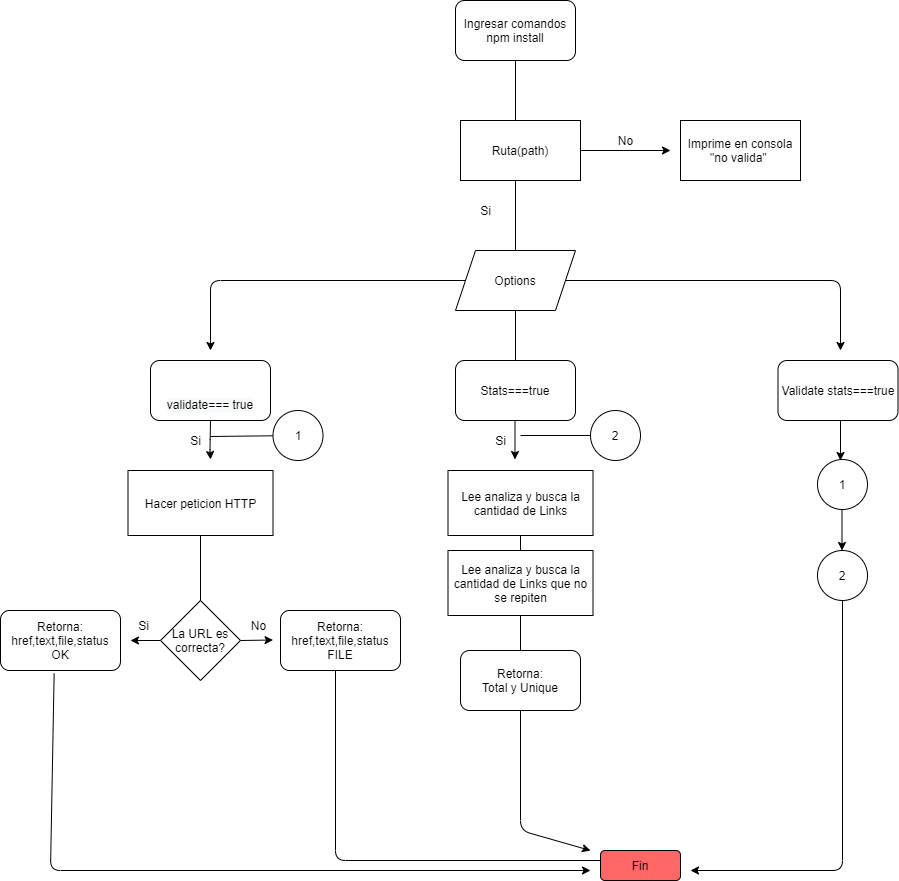

The diagram above was exported from draw.io. Its source (the exported page's mxGraphModel, read from the mxfile embedded in the PNG):
<mxGraphModel dx="1019" dy="555" grid="1" gridSize="10" guides="1" tooltips="1" connect="1" arrows="1" fold="1" page="1" pageScale="1" pageWidth="827" pageHeight="1169" math="0" shadow="0">
  <root>
    <mxCell id="w9JXckrtqbE4E-tarREd-0" />
    <mxCell id="w9JXckrtqbE4E-tarREd-1" parent="w9JXckrtqbE4E-tarREd-0" />
    <mxCell id="naiNCzpluYf9Fj695KWR-0" value="Options" style="shape=parallelogram;perimeter=parallelogramPerimeter;whiteSpace=wrap;html=1;fixedSize=1;" parent="w9JXckrtqbE4E-tarREd-1" vertex="1">
      <mxGeometry x="465" y="960" width="120" height="60" as="geometry" />
    </mxCell>
    <mxCell id="naiNCzpluYf9Fj695KWR-1" value="" style="endArrow=none;html=1;entryX=0.5;entryY=1;entryDx=0;entryDy=0;exitX=0.5;exitY=0;exitDx=0;exitDy=0;" parent="w9JXckrtqbE4E-tarREd-1" source="6twYx7dRpkEJlG8LXebh-1" target="naiNCzpluYf9Fj695KWR-0" edge="1">
      <mxGeometry width="50" height="50" relative="1" as="geometry">
        <mxPoint x="525" y="1060" as="sourcePoint" />
        <mxPoint x="410" y="1200" as="targetPoint" />
        <Array as="points" />
      </mxGeometry>
    </mxCell>
    <mxCell id="naiNCzpluYf9Fj695KWR-2" value="" style="endArrow=classic;html=1;exitX=1;exitY=0.5;exitDx=0;exitDy=0;" parent="w9JXckrtqbE4E-tarREd-1" source="wljM60fgg5n7Y63uac2F-2" edge="1">
      <mxGeometry width="50" height="50" relative="1" as="geometry">
        <mxPoint x="570" y="1030" as="sourcePoint" />
        <mxPoint x="680" y="860" as="targetPoint" />
      </mxGeometry>
    </mxCell>
    <mxCell id="naiNCzpluYf9Fj695KWR-4" value="No" style="text;html=1;align=center;verticalAlign=middle;resizable=0;points=[];autosize=1;" parent="w9JXckrtqbE4E-tarREd-1" vertex="1">
      <mxGeometry x="620" y="840" width="30" height="20" as="geometry" />
    </mxCell>
    <mxCell id="naiNCzpluYf9Fj695KWR-6" value="Imprime en consola&lt;br&gt;&quot;no valida&quot;&amp;nbsp;" style="rounded=0;whiteSpace=wrap;html=1;" parent="w9JXckrtqbE4E-tarREd-1" vertex="1">
      <mxGeometry x="690" y="830" width="120" height="60" as="geometry" />
    </mxCell>
    <mxCell id="naiNCzpluYf9Fj695KWR-8" value="Retorna:&lt;br&gt;href,text,file,status&lt;br&gt;FILE" style="rounded=1;whiteSpace=wrap;html=1;" parent="w9JXckrtqbE4E-tarREd-1" vertex="1">
      <mxGeometry x="290" y="1320" width="120" height="60" as="geometry" />
    </mxCell>
    <mxCell id="naiNCzpluYf9Fj695KWR-11" value="" style="endArrow=classic;html=1;" parent="w9JXckrtqbE4E-tarREd-1" edge="1">
      <mxGeometry width="50" height="50" relative="1" as="geometry">
        <mxPoint x="850" y="1130" as="sourcePoint" />
        <mxPoint x="850" y="1170" as="targetPoint" />
      </mxGeometry>
    </mxCell>
    <mxCell id="naiNCzpluYf9Fj695KWR-12" value="" style="endArrow=classic;html=1;" parent="w9JXckrtqbE4E-tarREd-1" edge="1">
      <mxGeometry width="50" height="50" relative="1" as="geometry">
        <mxPoint x="524.5" y="1109" as="sourcePoint" />
        <mxPoint x="524.5" y="1169" as="targetPoint" />
      </mxGeometry>
    </mxCell>
    <mxCell id="naiNCzpluYf9Fj695KWR-13" value="" style="endArrow=classic;html=1;exitX=0;exitY=0.5;exitDx=0;exitDy=0;" parent="w9JXckrtqbE4E-tarREd-1" source="6twYx7dRpkEJlG8LXebh-4" edge="1">
      <mxGeometry width="50" height="50" relative="1" as="geometry">
        <mxPoint x="209" y="1350" as="sourcePoint" />
        <mxPoint x="140" y="1350" as="targetPoint" />
      </mxGeometry>
    </mxCell>
    <mxCell id="naiNCzpluYf9Fj695KWR-17" value="" style="endArrow=classic;html=1;exitX=1;exitY=0.5;exitDx=0;exitDy=0;" parent="w9JXckrtqbE4E-tarREd-1" source="naiNCzpluYf9Fj695KWR-0" edge="1">
      <mxGeometry width="50" height="50" relative="1" as="geometry">
        <mxPoint x="838.04" y="1058.98" as="sourcePoint" />
        <mxPoint x="850" y="1060" as="targetPoint" />
        <Array as="points">
          <mxPoint x="850" y="990" />
        </Array>
      </mxGeometry>
    </mxCell>
    <mxCell id="naiNCzpluYf9Fj695KWR-18" value="" style="endArrow=classic;html=1;" parent="w9JXckrtqbE4E-tarREd-1" edge="1">
      <mxGeometry width="50" height="50" relative="1" as="geometry">
        <mxPoint x="530" y="1420" as="sourcePoint" />
        <mxPoint x="600" y="1560" as="targetPoint" />
        <Array as="points">
          <mxPoint x="530" y="1540" />
        </Array>
      </mxGeometry>
    </mxCell>
    <mxCell id="naiNCzpluYf9Fj695KWR-20" value="" style="endArrow=classic;html=1;" parent="w9JXckrtqbE4E-tarREd-1" edge="1">
      <mxGeometry width="50" height="50" relative="1" as="geometry">
        <mxPoint x="345" y="1380" as="sourcePoint" />
        <mxPoint x="620" y="1570" as="targetPoint" />
        <Array as="points">
          <mxPoint x="345" y="1570" />
        </Array>
      </mxGeometry>
    </mxCell>
    <mxCell id="wqpQRcYUPV_N4Z7-EzUH-0" value="Fin" style="rounded=1;whiteSpace=wrap;html=1;fillColor=#FF6666;" parent="w9JXckrtqbE4E-tarREd-1" vertex="1">
      <mxGeometry x="610" y="1560" width="80" height="30" as="geometry" />
    </mxCell>
    <mxCell id="wljM60fgg5n7Y63uac2F-0" value="Ingresar comandos&lt;br&gt;npm install" style="rounded=1;whiteSpace=wrap;html=1;" parent="w9JXckrtqbE4E-tarREd-1" vertex="1">
      <mxGeometry x="465" y="710" width="120" height="60" as="geometry" />
    </mxCell>
    <mxCell id="wljM60fgg5n7Y63uac2F-1" value="" style="endArrow=none;html=1;entryX=0.5;entryY=1;entryDx=0;entryDy=0;exitX=0.5;exitY=0;exitDx=0;exitDy=0;" parent="w9JXckrtqbE4E-tarREd-1" source="naiNCzpluYf9Fj695KWR-0" target="wljM60fgg5n7Y63uac2F-0" edge="1">
      <mxGeometry width="50" height="50" relative="1" as="geometry">
        <mxPoint x="510" y="970" as="sourcePoint" />
        <mxPoint x="560" y="920" as="targetPoint" />
        <Array as="points" />
      </mxGeometry>
    </mxCell>
    <mxCell id="wljM60fgg5n7Y63uac2F-2" value="Ruta(path)" style="rounded=0;whiteSpace=wrap;html=1;" parent="w9JXckrtqbE4E-tarREd-1" vertex="1">
      <mxGeometry x="470" y="830" width="120" height="60" as="geometry" />
    </mxCell>
    <mxCell id="wljM60fgg5n7Y63uac2F-24" value="Si" style="text;html=1;align=center;verticalAlign=middle;resizable=0;points=[];autosize=1;" parent="w9JXckrtqbE4E-tarREd-1" vertex="1">
      <mxGeometry x="480" y="910" width="30" height="20" as="geometry" />
    </mxCell>
    <mxCell id="naiNCzpluYf9Fj695KWR-3" value="Hacer peticion HTTP" style="rounded=0;whiteSpace=wrap;html=1;" parent="w9JXckrtqbE4E-tarREd-1" vertex="1">
      <mxGeometry x="137.5" y="1180" width="145" height="65" as="geometry" />
    </mxCell>
    <mxCell id="wljM60fgg5n7Y63uac2F-30" value="Si" style="text;html=1;align=center;verticalAlign=middle;resizable=0;points=[];autosize=1;" parent="w9JXckrtqbE4E-tarREd-1" vertex="1">
      <mxGeometry x="137.5" y="1325" width="30" height="20" as="geometry" />
    </mxCell>
    <mxCell id="wljM60fgg5n7Y63uac2F-33" value="" style="endArrow=classic;html=1;exitX=1;exitY=0.5;exitDx=0;exitDy=0;entryX=1.002;entryY=1.226;entryDx=0;entryDy=0;entryPerimeter=0;" parent="w9JXckrtqbE4E-tarREd-1" source="6twYx7dRpkEJlG8LXebh-4" target="wljM60fgg5n7Y63uac2F-36" edge="1">
      <mxGeometry width="50" height="50" relative="1" as="geometry">
        <mxPoint x="310" y="1365" as="sourcePoint" />
        <mxPoint x="300" y="1350" as="targetPoint" />
        <Array as="points" />
      </mxGeometry>
    </mxCell>
    <mxCell id="wljM60fgg5n7Y63uac2F-34" value="" style="endArrow=classic;html=1;exitX=0.5;exitY=1;exitDx=0;exitDy=0;" parent="w9JXckrtqbE4E-tarREd-1" edge="1">
      <mxGeometry width="50" height="50" relative="1" as="geometry">
        <mxPoint x="851.5" y="1220" as="sourcePoint" />
        <mxPoint x="851.5" y="1260" as="targetPoint" />
      </mxGeometry>
    </mxCell>
    <mxCell id="naiNCzpluYf9Fj695KWR-10" value="Retorna:&lt;br&gt;href,text,file,status&lt;br&gt;OK" style="rounded=1;whiteSpace=wrap;html=1;" parent="w9JXckrtqbE4E-tarREd-1" vertex="1">
      <mxGeometry x="10" y="1320" width="120" height="60" as="geometry" />
    </mxCell>
    <mxCell id="wljM60fgg5n7Y63uac2F-36" value="No" style="text;html=1;align=center;verticalAlign=middle;resizable=0;points=[];autosize=1;" parent="w9JXckrtqbE4E-tarREd-1" vertex="1">
      <mxGeometry x="252.5" y="1325" width="30" height="20" as="geometry" />
    </mxCell>
    <mxCell id="wljM60fgg5n7Y63uac2F-38" value="" style="endArrow=classic;html=1;exitX=0.5;exitY=1;exitDx=0;exitDy=0;" parent="w9JXckrtqbE4E-tarREd-1" source="6twYx7dRpkEJlG8LXebh-0" edge="1">
      <mxGeometry width="50" height="50" relative="1" as="geometry">
        <mxPoint x="219.5" y="1139" as="sourcePoint" />
        <mxPoint x="220" y="1169" as="targetPoint" />
        <Array as="points">
          <mxPoint x="219.5" y="1159" />
        </Array>
      </mxGeometry>
    </mxCell>
    <mxCell id="jrfo4q9yohsF96Zl1FV4-2" value="" style="endArrow=classic;html=1;exitX=0.5;exitY=1;exitDx=0;exitDy=0;" parent="w9JXckrtqbE4E-tarREd-1" source="6twYx7dRpkEJlG8LXebh-19" edge="1">
      <mxGeometry width="50" height="50" relative="1" as="geometry">
        <mxPoint x="860" y="1410" as="sourcePoint" />
        <mxPoint x="700" y="1580" as="targetPoint" />
        <Array as="points">
          <mxPoint x="852" y="1580" />
        </Array>
      </mxGeometry>
    </mxCell>
    <mxCell id="6twYx7dRpkEJlG8LXebh-0" value="&lt;br&gt;&lt;br&gt;&lt;span style=&quot;color: rgb(0 , 0 , 0) ; font-family: &amp;#34;helvetica&amp;#34; ; font-size: 12px ; font-style: normal ; font-weight: 400 ; letter-spacing: normal ; text-align: center ; text-indent: 0px ; text-transform: none ; word-spacing: 0px ; background-color: rgb(248 , 249 , 250) ; display: inline ; float: none&quot;&gt;validate=== true&lt;/span&gt;&lt;br&gt;" style="rounded=1;whiteSpace=wrap;html=1;" parent="w9JXckrtqbE4E-tarREd-1" vertex="1">
      <mxGeometry x="160" y="1070" width="120" height="60" as="geometry" />
    </mxCell>
    <mxCell id="6twYx7dRpkEJlG8LXebh-1" value="Stats===true" style="rounded=1;whiteSpace=wrap;html=1;" parent="w9JXckrtqbE4E-tarREd-1" vertex="1">
      <mxGeometry x="465" y="1070" width="120" height="60" as="geometry" />
    </mxCell>
    <mxCell id="6twYx7dRpkEJlG8LXebh-2" value="Validate stats===true" style="rounded=1;whiteSpace=wrap;html=1;" parent="w9JXckrtqbE4E-tarREd-1" vertex="1">
      <mxGeometry x="787.5" y="1070" width="120" height="60" as="geometry" />
    </mxCell>
    <mxCell id="6twYx7dRpkEJlG8LXebh-3" value="" style="endArrow=classic;html=1;exitX=0;exitY=0.5;exitDx=0;exitDy=0;" parent="w9JXckrtqbE4E-tarREd-1" source="naiNCzpluYf9Fj695KWR-0" edge="1">
      <mxGeometry width="50" height="50" relative="1" as="geometry">
        <mxPoint x="470" y="1000" as="sourcePoint" />
        <mxPoint x="220" y="1060" as="targetPoint" />
        <Array as="points">
          <mxPoint x="220" y="990" />
        </Array>
      </mxGeometry>
    </mxCell>
    <mxCell id="6twYx7dRpkEJlG8LXebh-4" value="La URL es correcta?" style="rhombus;whiteSpace=wrap;html=1;" parent="w9JXckrtqbE4E-tarREd-1" vertex="1">
      <mxGeometry x="170" y="1310" width="80" height="80" as="geometry" />
    </mxCell>
    <mxCell id="6twYx7dRpkEJlG8LXebh-5" value="" style="endArrow=none;html=1;exitX=0.5;exitY=0;exitDx=0;exitDy=0;" parent="w9JXckrtqbE4E-tarREd-1" source="6twYx7dRpkEJlG8LXebh-4" edge="1">
      <mxGeometry width="50" height="50" relative="1" as="geometry">
        <mxPoint x="270" y="1300" as="sourcePoint" />
        <mxPoint x="210" y="1245" as="targetPoint" />
      </mxGeometry>
    </mxCell>
    <mxCell id="6twYx7dRpkEJlG8LXebh-6" value="Lee analiza y busca la cantidad de Links" style="rounded=0;whiteSpace=wrap;html=1;" parent="w9JXckrtqbE4E-tarREd-1" vertex="1">
      <mxGeometry x="457.5" y="1180" width="145" height="65" as="geometry" />
    </mxCell>
    <mxCell id="6twYx7dRpkEJlG8LXebh-7" value="Lee analiza y busca la cantidad de Links que no se repiten" style="rounded=0;whiteSpace=wrap;html=1;" parent="w9JXckrtqbE4E-tarREd-1" vertex="1">
      <mxGeometry x="457.5" y="1260" width="145" height="65" as="geometry" />
    </mxCell>
    <mxCell id="6twYx7dRpkEJlG8LXebh-9" value="" style="endArrow=none;html=1;exitX=0.5;exitY=0;exitDx=0;exitDy=0;" parent="w9JXckrtqbE4E-tarREd-1" source="6twYx7dRpkEJlG8LXebh-7" edge="1">
      <mxGeometry width="50" height="50" relative="1" as="geometry">
        <mxPoint x="480" y="1295" as="sourcePoint" />
        <mxPoint x="530" y="1245" as="targetPoint" />
      </mxGeometry>
    </mxCell>
    <mxCell id="6twYx7dRpkEJlG8LXebh-10" value="Retorna:&lt;br&gt;Total y Unique" style="rounded=1;whiteSpace=wrap;html=1;" parent="w9JXckrtqbE4E-tarREd-1" vertex="1">
      <mxGeometry x="470" y="1360" width="120" height="60" as="geometry" />
    </mxCell>
    <mxCell id="6twYx7dRpkEJlG8LXebh-11" value="" style="endArrow=classic;html=1;exitX=0.447;exitY=1.052;exitDx=0;exitDy=0;exitPerimeter=0;" parent="w9JXckrtqbE4E-tarREd-1" source="naiNCzpluYf9Fj695KWR-10" edge="1">
      <mxGeometry width="50" height="50" relative="1" as="geometry">
        <mxPoint x="80" y="1470" as="sourcePoint" />
        <mxPoint x="600" y="1580" as="targetPoint" />
        <Array as="points">
          <mxPoint x="60" y="1580" />
        </Array>
      </mxGeometry>
    </mxCell>
    <mxCell id="6twYx7dRpkEJlG8LXebh-12" value="" style="endArrow=none;html=1;exitX=0.5;exitY=0;exitDx=0;exitDy=0;entryX=0.5;entryY=1;entryDx=0;entryDy=0;" parent="w9JXckrtqbE4E-tarREd-1" source="6twYx7dRpkEJlG8LXebh-10" target="6twYx7dRpkEJlG8LXebh-7" edge="1">
      <mxGeometry width="50" height="50" relative="1" as="geometry">
        <mxPoint x="490" y="1410" as="sourcePoint" />
        <mxPoint x="530" y="1330" as="targetPoint" />
      </mxGeometry>
    </mxCell>
    <mxCell id="6twYx7dRpkEJlG8LXebh-14" value="" style="endArrow=none;html=1;" parent="w9JXckrtqbE4E-tarREd-1" target="6twYx7dRpkEJlG8LXebh-15" edge="1">
      <mxGeometry width="50" height="50" relative="1" as="geometry">
        <mxPoint x="220" y="1146" as="sourcePoint" />
        <mxPoint x="270" y="1150" as="targetPoint" />
      </mxGeometry>
    </mxCell>
    <mxCell id="6twYx7dRpkEJlG8LXebh-15" value="1" style="ellipse;whiteSpace=wrap;html=1;aspect=fixed;" parent="w9JXckrtqbE4E-tarREd-1" vertex="1">
      <mxGeometry x="282.5" y="1120" width="50" height="50" as="geometry" />
    </mxCell>
    <mxCell id="6twYx7dRpkEJlG8LXebh-16" value="2" style="ellipse;whiteSpace=wrap;html=1;aspect=fixed;" parent="w9JXckrtqbE4E-tarREd-1" vertex="1">
      <mxGeometry x="600" y="1120" width="50" height="50" as="geometry" />
    </mxCell>
    <mxCell id="6twYx7dRpkEJlG8LXebh-17" value="" style="endArrow=none;html=1;entryX=0;entryY=0.5;entryDx=0;entryDy=0;" parent="w9JXckrtqbE4E-tarREd-1" target="6twYx7dRpkEJlG8LXebh-16" edge="1">
      <mxGeometry width="50" height="50" relative="1" as="geometry">
        <mxPoint x="530" y="1145" as="sourcePoint" />
        <mxPoint x="600" y="1110" as="targetPoint" />
      </mxGeometry>
    </mxCell>
    <mxCell id="6twYx7dRpkEJlG8LXebh-18" value="1" style="ellipse;whiteSpace=wrap;html=1;aspect=fixed;" parent="w9JXckrtqbE4E-tarREd-1" vertex="1">
      <mxGeometry x="827" y="1169" width="50" height="50" as="geometry" />
    </mxCell>
    <mxCell id="6twYx7dRpkEJlG8LXebh-19" value="2" style="ellipse;whiteSpace=wrap;html=1;aspect=fixed;" parent="w9JXckrtqbE4E-tarREd-1" vertex="1">
      <mxGeometry x="827" y="1260" width="50" height="50" as="geometry" />
    </mxCell>
    <mxCell id="6twYx7dRpkEJlG8LXebh-20" value="Si" style="text;html=1;align=center;verticalAlign=middle;resizable=0;points=[];autosize=1;" parent="w9JXckrtqbE4E-tarREd-1" vertex="1">
      <mxGeometry x="495" y="1140" width="30" height="20" as="geometry" />
    </mxCell>
    <mxCell id="6twYx7dRpkEJlG8LXebh-21" value="Si" style="text;html=1;align=center;verticalAlign=middle;resizable=0;points=[];autosize=1;" parent="w9JXckrtqbE4E-tarREd-1" vertex="1">
      <mxGeometry x="190" y="1140" width="30" height="20" as="geometry" />
    </mxCell>
  </root>
</mxGraphModel>